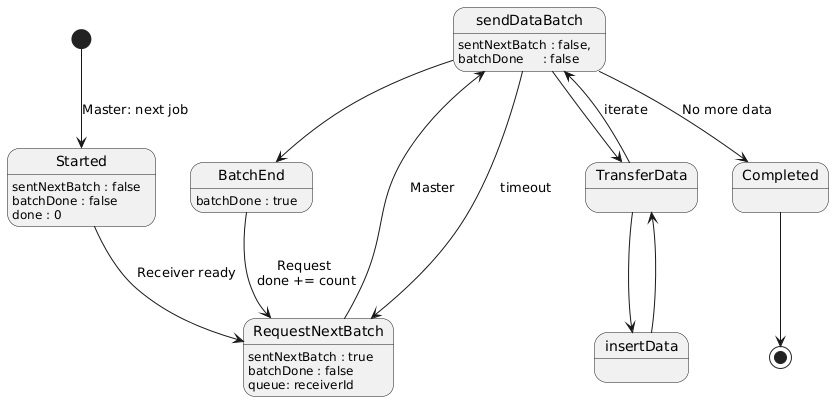

The diagram above was rendered by PlantUML. Its source (embedded in the PNG):
@startuml
[*] --> Started: Master: next job
Started: sentNextBatch : false
Started: batchDone : false
Started: done : 0

Started --> RequestNextBatch: Receiver ready
RequestNextBatch: sentNextBatch : true
RequestNextBatch: batchDone : false
RequestNextBatch: queue: receiverId

RequestNextBatch --> sendDataBatch: Master 
sendDataBatch: sentNextBatch : false,
sendDataBatch: batchDone     : false

sendDataBatch -> TransferData
TransferData --> insertData
insertData --> TransferData

TransferData --> sendDataBatch: iterate
sendDataBatch --> BatchEnd
BatchEnd: batchDone : true

sendDataBatch --> RequestNextBatch: timeout

BatchEnd --> RequestNextBatch: Request\n done += count

sendDataBatch --> Completed: No more data
Completed --> [*]
@enduml